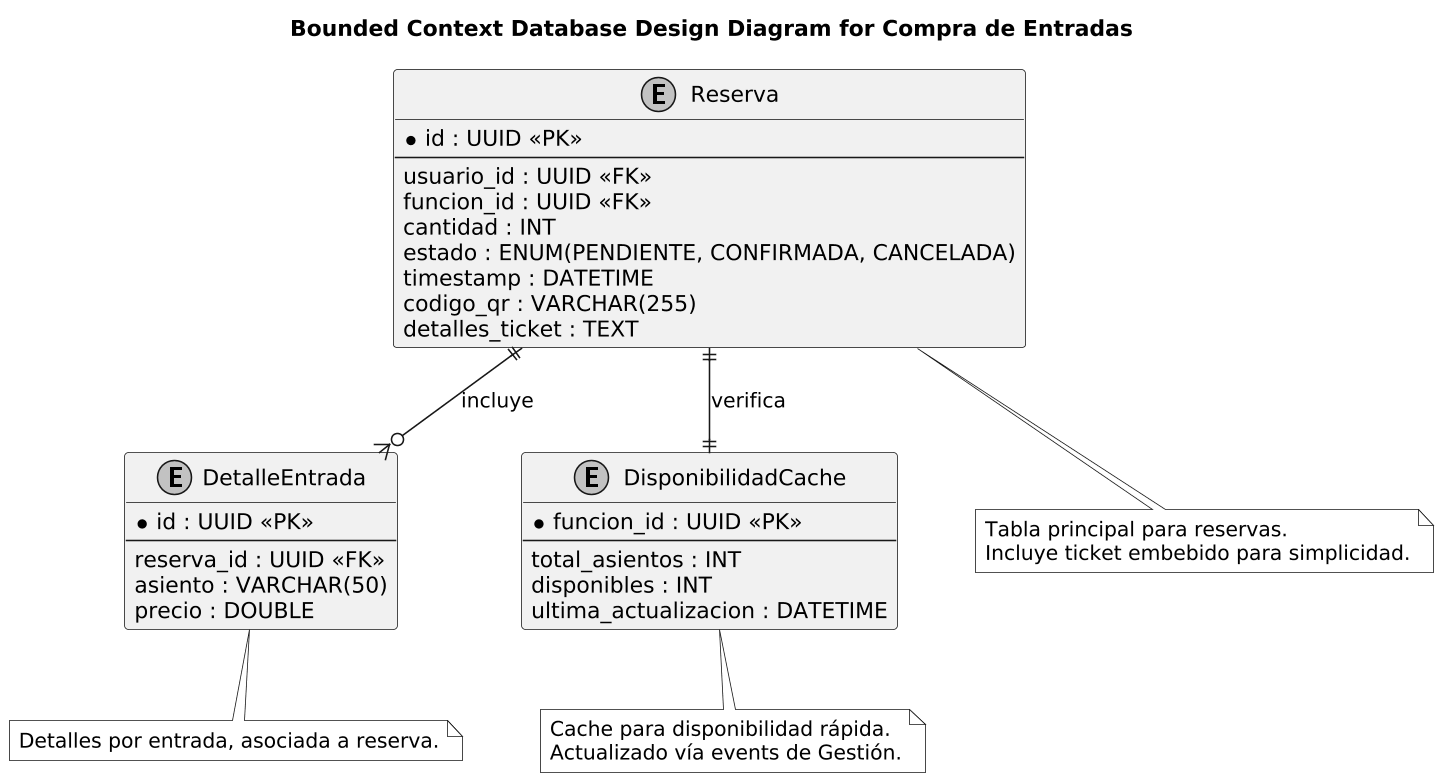

The diagram above was rendered by PlantUML. Its source (embedded in the PNG):
@startuml
title Bounded Context Database Design Diagram for Compra de Entradas

skinparam monochrome true
skinparam shadowing false
skinparam dpi 150
skinparam nodesep 50
skinparam ranksep 50

' Tablas para reservas y detalles (transaccionales)
entity Reserva {
  * id : UUID <<PK>>
  --
  usuario_id : UUID <<FK>>
  funcion_id : UUID <<FK>>
  cantidad : INT
  estado : ENUM(PENDIENTE, CONFIRMADA, CANCELADA)
  timestamp : DATETIME
  codigo_qr : VARCHAR(255)
  detalles_ticket : TEXT
}

entity DetalleEntrada {
  * id : UUID <<PK>>
  --
  reserva_id : UUID <<FK>>
  asiento : VARCHAR(50)
  precio : DOUBLE
}

entity DisponibilidadCache {
  * funcion_id : UUID <<PK>>
  --
  total_asientos : INT
  disponibles : INT
  ultima_actualizacion : DATETIME
}

' Relaciones
Reserva ||--o{ DetalleEntrada : incluye
Reserva ||--|| DisponibilidadCache : verifica

note bottom of Reserva : Tabla principal para reservas.\nIncluye ticket embebido para simplicidad.
note bottom of DetalleEntrada : Detalles por entrada, asociada a reserva.
note bottom of DisponibilidadCache : Cache para disponibilidad rápida.\nActualizado vía events de Gestión.
@enduml